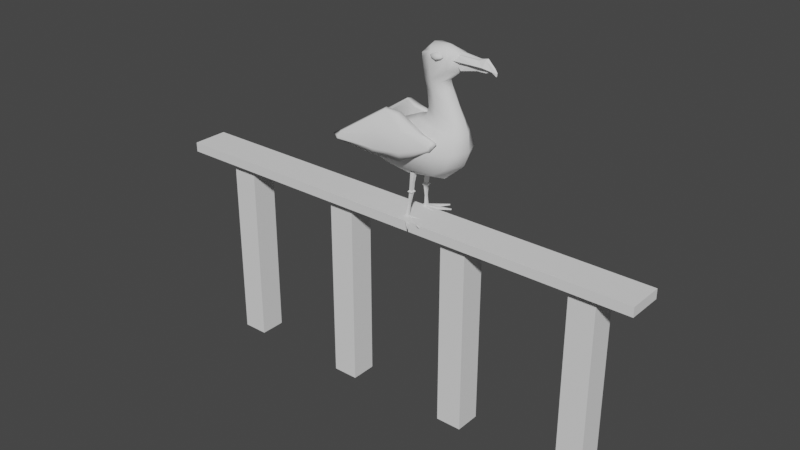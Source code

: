 # Source: Mr_Birds.blend  (saved by Blender 3.6.13; exported with 4.5.12 LTS)
import bpy
from mathutils import Matrix  # noqa: F401  (used for matrix-valued properties, if any)

bpy.ops.wm.read_factory_settings(use_empty=True)
scene = bpy.context.scene
scene.name = 'Scene'

# ---- collections
col_collection = bpy.data.collections.new('Collection'); scene.collection.children.link(col_collection)

# ---- world
world_world = bpy.data.worlds.new('World'); scene.world = world_world
world_world.use_nodes = True; world_world.node_tree.nodes.clear()
_N = world_world.node_tree.nodes; _L = world_world.node_tree.links
n0 = _N.new('ShaderNodeOutputWorld'); n0.name = 'World Output'; n0.location = (300, 300)
n1 = _N.new('ShaderNodeBackground'); n1.name = 'Background'; n1.location = (10, 300)
n1.inputs[0].default_value = (0.05088, 0.05088, 0.05088, 1.0)
_L.new(n1.outputs[0], n0.inputs[0])
n0.is_active_output = True
world_world.color = (0.05088, 0.05088, 0.05088)
world_world.use_sun_shadow = False
world_world.sun_shadow_jitter_overblur = 0.0

# ---- meshes
me_cube_001 = bpy.data.meshes.new('Cube.001')
me_cube_001.from_pydata([(0.6013, 0.7719, 10.93), (2.453, 0.6254, 9.999), (2.03, 0.7761, 11.28), (0.4318, -0.002992, 11.06), (0.5599, 0.7019, 10.55), (1.415, 0.8999, 11.2), (2.582, 0.7902, 10.8), (3.251, -0.002992, 10.08), (2.143, -0.002992, 11.63), (0.9932, -0.002992, 11.55), (3.296, -0.002992, 11.25), (1.339, 1.002, 10.65), (0.2143, -0.002992, 10.48), (0.7388, 0.6324, 9.206), (-1.106, 0.0, 1.868), (0.4982, -0.002992, 9.076), (3.536, 0.0, 3.635), (2.366, -0.002992, 9.34), (1.997, 0.0, 2.308), (3.943, 0.0, 4.739), (-1.462, 0.0, 4.549), (3.562, 0.0, 6.684), (3.848, 0.0, 5.944), (0.517, 0.0, 6.681), (-0.08674, 0.0, 6.48), (-4.124, 0.0, 2.721), (-7.139, 0.0, 3.065), (-4.31, 0.0, 4.438), (3.083, 0.0, 7.585), (0.8348, 0.0, 7.321), (2.585, -1.918e-09, 8.577), (0.6796, 0.0, 8.431), (-0.8594, 1.139, 2.723), (2.903, 1.25, 3.639), (1.905, 0.5611, 9.144), (-0.06827, 2.045, 4.73), (3.419, 1.266, 4.739), (1.997, 1.377, 3.02), (1.401, 0.8559, 9.293), (1.997, 1.947, 4.739), (0.4981, 0.9141, 6.401), (0.8815, 0.6507, 6.673), (2.987, 0.7229, 6.669), (3.258, 0.882, 5.922), (1.835, 0.9073, 6.681), (1.971, 1.067, 6.12), (-3.741, 0.8652, 3.196), (-3.527, 1.252, 3.997), (-3.858, 0.6641, 4.415), (1.013, 0.5399, 7.304), (2.583, 0.6193, 7.576), (1.736, 0.7891, 7.406), (0.885, 0.5549, 8.431), (2.162, 0.6122, 8.521), (1.541, 0.7651, 8.468), (0.5496, 0.3926, 10.99), (3.144, 0.2399, 10.12), (2.099, 0.2784, 11.5), (1.138, 0.6143, 11.44), (3.122, 0.4822, 11.15), (-2.523, 0.0, 2.263), (-4.127, 0.0, 3.896), (-2.79, 0.0, 5.284), (-2.557, 0.8698, 5.239), (-2.154, 1.772, 4.557), (-2.097, 1.127, 2.808), (-5.514, 0.0, 3.665), (-5.345, 0.5343, 3.31)], [], [(11, 5, 2, 6), (57, 58, 9, 8), (58, 55, 3, 9), (34, 56, 7, 17), (56, 59, 10, 7), (59, 57, 8, 10), (38, 11, 6, 1), (13, 4, 11, 38), (4, 0, 5, 11), (12, 55, 0, 4), (61, 60, 25, 26), (62, 61, 26, 66, 27), (30, 53, 34, 17), (54, 52, 13, 38), (18, 37, 33, 16), (14, 32, 37, 18), (37, 32, 35, 39), (33, 37, 39, 36), (53, 54, 38, 34), (16, 33, 36, 19), (60, 25, 46, 65), (52, 31, 15, 13), (64, 47, 48, 63), (40, 24, 23, 41), (36, 39, 45, 43), (43, 45, 44, 42), (39, 35, 40, 45), (45, 40, 41, 44), (19, 36, 43, 22), (22, 43, 42, 21), (46, 67, 47), (47, 67, 66, 48), (63, 48, 27, 62), (65, 46, 47, 64), (41, 23, 29, 49), (42, 44, 51, 50), (44, 41, 49, 51), (21, 42, 50, 28), (49, 29, 31, 52), (50, 51, 54, 53), (51, 49, 52, 54), (28, 50, 53, 30), (6, 2, 57, 59), (1, 6, 59, 56), (38, 1, 56, 34), (5, 0, 55, 58), (2, 5, 58, 57), (32, 65, 64, 35), (40, 63, 62, 24), (35, 64, 63, 40), (14, 60, 65, 32), (24, 20, 61, 62), (20, 14, 60, 61), (66, 67, 26), (67, 46, 25, 26), (48, 66, 27), (15, 12, 4, 13), (55, 12, 3)])
me_cube_001.polygons.foreach_set('use_smooth', [True] * 58)
_uv = me_cube_001.uv_layers.new(name='UVMap')
_uv.uv.foreach_set('vector', [0.5508, 0.3844, 0.6205, 0.4103, 0.5996, 0.4855, 0.481, 0.4913, 0.625, 0.5625, 0.7766, 0.5424, 0.7916, 0.625, 0.625, 0.625, 0.7766, 0.5424, 0.875, 0.5706, 0.875, 0.625, 0.7916, 0.625, 0.25, 0.5625, 0.375, 0.5625, 0.375, 0.625, 0.25, 0.625, 0.375, 0.5625, 0.5, 0.5625, 0.5, 0.625, 0.375, 0.625, 0.5, 0.5625, 0.625, 0.5625, 0.625, 0.625, 0.5, 0.625, 0.3186, 0.3291, 0.5508, 0.3844, 0.481, 0.4913, 0.3448, 0.4792, 0.3658, 0.2363, 0.5, 0.2254, 0.5508, 0.3844, 0.3186, 0.3291, 0.5, 0.2254, 0.625, 0.2316, 0.6205, 0.4103, 0.5508, 0.3844, 0.5, 0.125, 0.625, 0.1794, 0.625, 0.2316, 0.5, 0.2254, 0.0, 0.0, 0.0, 0.0, 0.0, 0.0, 0.0, 0.0, 0.0, 0.0, 0.0, 0.0, 0.0, 0.0, 0.0, 0.0, 0.0, 0.0, 0.6107, 0.625, 0.6103, 0.7854, 0.6485, 0.7678, 0.625, 0.625, 0.6093, 0.8571, 0.6126, 0.9531, 0.6239, 0.9418, 0.6199, 0.8832, 0.25, 0.625, 0.25, 0.75, 0.3473, 0.7844, 0.3662, 0.625, 0.125, 0.625, 0.1239, 0.7564, 0.25, 0.75, 0.25, 0.625, 0.375, 0.875, 0.3841, 1.0, 0.4769, 0.9565, 0.5, 0.875, 0.3473, 0.7844, 0.375, 0.875, 0.5, 0.875, 0.5, 0.74, 0.6103, 0.7854, 0.6093, 0.8571, 0.6199, 0.8832, 0.6485, 0.7678, 0.3662, 0.625, 0.3473, 0.7844, 0.5, 0.74, 0.5, 0.625, 0.125, 0.625, 0.125, 0.625, 0.125, 0.75, 0.125, 0.752, 0.6144, -0.002534, 0.6146, 0.125, 0.625, 0.125, 0.6241, -0.01692, 0.4687, 1.0, 0.4967, 1.0, 0.5369, 1.0, 0.5502, 1.003, 0.577, 0.0009074, 0.5728, 0.125, 0.5833, 0.125, 0.5857, 0.01132, 0.5, 0.74, 0.5, 0.875, 0.5408, 0.8579, 0.5351, 0.7484, 0.5351, 0.7484, 0.5408, 0.8579, 0.5833, 0.8498, 0.5833, 0.75, 0.5, 0.875, 0.4769, 0.9565, 0.5688, 0.9751, 0.5408, 0.8579, 0.5408, 0.8579, 0.5688, 0.9751, 0.5861, 0.986, 0.5833, 0.8498, 0.5, 0.625, 0.5, 0.74, 0.5351, 0.7484, 0.5355, 0.625, 0.5355, 0.625, 0.5351, 0.7484, 0.5833, 0.75, 0.5833, 0.625, 0.375, 0.0, 0.5, 0.09158, 0.5, 0.04922, 0.5, 0.04922, 0.5, 0.09158, 0.5074, 0.125, 0.5134, 0.07557, 0.5331, 0.05976, 0.5134, 0.07557, 0.5271, 0.125, 0.5454, 0.125, 0.3778, 1.0, 0.375, 1.0, 0.4967, 1.0, 0.4687, 1.0, 0.5857, 0.01132, 0.5833, 0.125, 0.6042, 0.125, 0.6042, 0.01558, 0.5833, 0.75, 0.5833, 0.8498, 0.5939, 0.8469, 0.5966, 0.75, 0.5833, 0.8498, 0.5861, 0.986, 0.6047, 1.008, 0.5939, 0.8469, 0.5833, 0.625, 0.5833, 0.75, 0.5966, 0.75, 0.5965, 0.625, 0.6042, 0.01558, 0.6042, 0.125, 0.6146, 0.125, 0.6144, -0.002534, 0.5966, 0.75, 0.5939, 0.8469, 0.6093, 0.8571, 0.6103, 0.7854, 0.5939, 0.8469, 0.6047, 1.008, 0.6126, 0.9531, 0.6093, 0.8571, 0.5965, 0.625, 0.5966, 0.75, 0.6103, 0.7854, 0.6107, 0.625, 0.481, 0.4913, 0.5996, 0.4855, 0.625, 0.5625, 0.5, 0.5625, 0.3448, 0.4792, 0.481, 0.4913, 0.5, 0.5625, 0.375, 0.5625, 0.2179, 0.5341, 0.3448, 0.4792, 0.375, 0.5625, 0.25, 0.5625, 0.7111, 0.4921, 0.875, 0.5184, 0.875, 0.5706, 0.7766, 0.5424, 0.5996, 0.4855, 0.7111, 0.4921, 0.7766, 0.5424, 0.625, 0.5625, 0.3841, 1.0, 0.3778, 1.0, 0.4687, 1.0, 0.4769, 0.9565, 0.577, 0.0009074, 0.5331, 0.05976, 0.5454, 0.125, 0.5728, 0.125, 0.4769, 0.9565, 0.4687, 1.0, 0.5502, 1.003, 0.5688, 0.9751, 0.125, 0.625, 0.125, 0.625, 0.125, 0.752, 0.1239, 0.7564, 0.0, 0.0, 0.0, 0.0, 0.0, 0.0, 0.0, 0.0, 0.0, 0.0, 0.0, 0.0, 0.0, 0.0, 0.0, 0.0, 0.5074, 0.125, 0.5, 0.09158, 0.5, 0.125, 0.5, 0.09158, 0.375, 0.0, 0.375, 0.125, 0.5, 0.125, 0.5134, 0.07557, 0.5074, 0.125, 0.5271, 0.125, 0.375, 0.125, 0.5, 0.125, 0.5, 0.2254, 0.3658, 0.2363, 0.625, 0.1794, 0.5, 0.125, 0.625, 0.125])
me_cube_001.update()
me_cube_004 = bpy.data.meshes.new('Cube.004')
me_cube_004.from_pydata([(2.782, -0.1028, 11.07), (3.071, -0.2684, 10.23), (2.771, 0.08292, 11.07), (2.717, 0.2486, 10.26), (5.139, -0.08057, 10.52), (5.06, -0.09342, 10.33), (5.139, 0.1081, 10.52), (5.06, 0.07358, 10.33), (2.532, -0.009919, 11.13), (2.717, -0.2262, 10.49), (2.654, -0.009919, 10.21), (2.717, 0.2064, 10.49), (3.068, 0.1038, 11.1), (2.97, 0.3067, 10.19), (5.255, 0.1018, 10.45), (5.182, 0.01378, 10.55), (5.097, -0.009919, 10.29), (5.255, -0.07428, 10.45), (3.068, -0.1236, 11.1), (3.324, -0.3265, 10.15), (2.96, -0.009919, 10.05), (2.928, -0.009919, 11.23), (3.033, -0.3158, 10.46), (5.346, 0.01378, 10.44), (3.033, 0.2959, 10.46), (4.385, 0.09681, 10.34), (3.934, -0.0923, 10.86), (3.934, 0.07246, 10.86), (4.385, -0.1166, 10.34), (4.405, -0.009919, 10.27), (3.966, -0.009919, 10.93), (4.07, -0.2168, 10.7), (4.07, 0.1969, 10.7), (2.761, -0.1761, 10.6), (2.439, -0.335, 11.11), (2.761, 0.1761, 10.6), (2.439, 0.335, 11.11), (5.763, -0.06829, 10.28), (5.628, -0.1122, 10.67), (5.763, 0.06829, 10.28), (5.637, 0.1082, 10.67), (2.686, -5.588e-09, 10.52), (2.363, -0.4103, 10.78), (2.363, -5.588e-09, 11.19), (2.363, 0.4103, 10.78), (3.096, 0.2157, 10.52), (2.774, 0.4103, 11.19), (5.74, 0.1141, 10.47), (5.815, -1.863e-09, 10.22), (5.69, -5.588e-09, 10.72), (5.74, -0.1141, 10.47), (3.096, -0.2157, 10.52), (2.774, -0.4103, 11.19), (2.774, -5.588e-09, 11.36), (3.069, -5.588e-09, 10.35), (2.774, -0.5803, 10.78), (5.858, -7.451e-09, 10.47), (2.774, 0.5803, 10.78), (5.076, 0.1383, 11.16), (4.766, -0.1563, 10.63), (4.766, 0.1563, 10.63), (5.076, -0.1383, 11.16), (5.159, -1.863e-09, 11.26), (4.799, -5.588e-09, 10.53), (4.958, -0.3924, 10.71), (4.958, 0.3924, 10.71), (4.405, 0.1692, 10.61), (4.556, -0.1971, 11.07), (4.431, -5.588e-09, 10.49), (4.556, -0.433, 10.73), (4.556, 0.1971, 11.07), (4.405, -0.1692, 10.61), (4.412, -3.167e-09, 11.09), (4.556, 0.433, 10.73), (5.491, 0.1161, 10.8), (5.511, -0.1312, 10.49), (5.551, -4.613e-09, 10.86), (5.513, 0.1949, 10.54), (5.511, 0.1312, 10.49), (5.513, -0.1136, 10.82), (5.515, -3.508e-09, 10.44), (5.535, -0.187, 10.53)], [], [(32, 25, 7, 14), (23, 16, 5, 17), (22, 19, 1, 9), (30, 15, 4, 26), (20, 10, 1, 19), (29, 20, 19, 28), (25, 13, 20, 29), (13, 3, 10, 20), (8, 21, 18, 0), (2, 12, 21, 8), (27, 6, 15, 30), (18, 22, 9, 0), (26, 31, 22, 18), (31, 28, 19, 22), (15, 23, 17, 4), (6, 14, 23, 15), (14, 7, 16, 23), (27, 32, 14, 6), (2, 11, 24, 12), (11, 3, 13, 24), (12, 24, 32, 27), (17, 5, 28, 31), (4, 17, 31, 26), (12, 27, 30, 21), (7, 25, 29, 16), (16, 29, 28, 5), (21, 30, 26, 18), (24, 13, 25, 32), (77, 74, 40, 47), (56, 49, 38, 50), (55, 52, 34, 42), (80, 48, 37, 75), (53, 43, 34, 52), (72, 53, 52, 67), (70, 46, 53, 72), (46, 36, 43, 53), (41, 54, 51, 33), (35, 45, 54, 41), (78, 39, 48, 80), (51, 55, 42, 33), (71, 69, 55, 51), (69, 67, 52, 55), (48, 56, 50, 37), (39, 47, 56, 48), (47, 40, 49, 56), (78, 77, 47, 39), (35, 44, 57, 45), (44, 36, 46, 57), (66, 73, 65, 60), (81, 79, 61, 64), (75, 81, 64, 59), (66, 60, 63, 68), (74, 58, 62, 76), (76, 62, 61, 79), (68, 63, 59, 71), (73, 70, 58, 65), (57, 46, 70, 73), (54, 68, 71, 51), (45, 66, 68, 54), (45, 57, 73, 66), (64, 61, 67, 69), (59, 64, 69, 71), (58, 70, 72, 62), (62, 72, 67, 61), (49, 76, 79, 38), (40, 74, 76, 49), (37, 50, 81, 75), (50, 38, 79, 81), (60, 65, 77, 78), (60, 78, 80, 63), (63, 80, 75, 59), (65, 58, 74, 77)])
_uv = me_cube_004.uv_layers.new(name='UVMap')
_uv.uv.foreach_set('vector', [0.5, 0.4545, 0.625, 0.4545, 0.625, 0.5, 0.5, 0.5, 0.5, 0.625, 0.625, 0.625, 0.625, 0.75, 0.5, 0.75, 0.5, 0.875, 0.625, 0.875, 0.625, 1.0, 0.5, 1.0, 0.3295, 0.625, 0.375, 0.625, 0.375, 0.75, 0.3295, 0.75, 0.75, 0.625, 0.875, 0.625, 0.875, 0.75, 0.75, 0.75, 0.6705, 0.625, 0.75, 0.625, 0.75, 0.75, 0.6705, 0.75, 0.6705, 0.5, 0.75, 0.5, 0.75, 0.625, 0.6705, 0.625, 0.75, 0.5, 0.875, 0.5, 0.875, 0.625, 0.75, 0.625, 0.125, 0.625, 0.25, 0.625, 0.25, 0.75, 0.125, 0.75, 0.125, 0.5, 0.25, 0.5, 0.25, 0.625, 0.125, 0.625, 0.3295, 0.5, 0.375, 0.5, 0.375, 0.625, 0.3295, 0.625, 0.375, 0.875, 0.5, 0.875, 0.5, 1.0, 0.375, 1.0, 0.375, 0.7955, 0.5, 0.7955, 0.5, 0.875, 0.375, 0.875, 0.5, 0.7955, 0.625, 0.7955, 0.625, 0.875, 0.5, 0.875, 0.375, 0.625, 0.5, 0.625, 0.5, 0.75, 0.375, 0.75, 0.375, 0.5, 0.5, 0.5, 0.5, 0.625, 0.375, 0.625, 0.5, 0.5, 0.625, 0.5, 0.625, 0.625, 0.5, 0.625, 0.375, 0.4545, 0.5, 0.4545, 0.5, 0.5, 0.375, 0.5, 0.375, 0.25, 0.5, 0.25, 0.5, 0.375, 0.375, 0.375, 0.5, 0.25, 0.625, 0.25, 0.625, 0.375, 0.5, 0.375, 0.375, 0.375, 0.5, 0.375, 0.5, 0.4545, 0.375, 0.4545, 0.5, 0.75, 0.625, 0.75, 0.625, 0.7955, 0.5, 0.7955, 0.375, 0.75, 0.5, 0.75, 0.5, 0.7955, 0.375, 0.7955, 0.25, 0.5, 0.3295, 0.5, 0.3295, 0.625, 0.25, 0.625, 0.625, 0.5, 0.6705, 0.5, 0.6705, 0.625, 0.625, 0.625, 0.625, 0.625, 0.6705, 0.625, 0.6705, 0.75, 0.625, 0.75, 0.25, 0.625, 0.3295, 0.625, 0.3295, 0.75, 0.25, 0.75, 0.5, 0.375, 0.625, 0.375, 0.625, 0.4545, 0.5, 0.4545, 0.5, 0.4868, 0.625, 0.4881, 0.625, 0.5, 0.5, 0.5, 0.5, 0.625, 0.625, 0.625, 0.5412, 0.75, 0.5, 0.75, 0.5, 0.875, 0.625, 0.875, 0.625, 1.0, 0.5, 1.0, 0.3601, 0.625, 0.375, 0.625, 0.375, 0.75, 0.3631, 0.75, 0.75, 0.625, 0.875, 0.625, 0.875, 0.75, 0.75, 0.75, 0.6983, 0.625, 0.75, 0.625, 0.75, 0.75, 0.6877, 0.75, 0.6877, 0.5, 0.75, 0.5, 0.75, 0.625, 0.6983, 0.625, 0.75, 0.5, 0.875, 0.5, 0.875, 0.625, 0.75, 0.625, 0.125, 0.625, 0.25, 0.625, 0.25, 0.75, 0.125, 0.75, 0.125, 0.5, 0.25, 0.5, 0.25, 0.625, 0.125, 0.625, 0.3631, 0.5, 0.375, 0.5, 0.375, 0.625, 0.3601, 0.625, 0.375, 0.875, 0.5, 0.875, 0.5, 1.0, 0.375, 1.0, 0.375, 0.8127, 0.5, 0.8127, 0.5, 0.875, 0.375, 0.875, 0.5, 0.8127, 0.625, 0.8127, 0.625, 0.875, 0.5, 0.875, 0.375, 0.625, 0.5, 0.625, 0.5, 0.75, 0.375, 0.75, 0.375, 0.5, 0.5, 0.5, 0.5, 0.625, 0.375, 0.625, 0.5, 0.5, 0.625, 0.5, 0.625, 0.625, 0.5, 0.625, 0.375, 0.4881, 0.5, 0.4868, 0.5, 0.5, 0.375, 0.5, 0.375, 0.25, 0.5, 0.25, 0.5, 0.375, 0.375, 0.375, 0.5, 0.25, 0.625, 0.25, 0.625, 0.375, 0.5, 0.375, 0.375, 0.4373, 0.5, 0.4373, 0.5, 0.4545, 0.375, 0.4545, 0.5, 0.7619, 0.5722, 0.7544, 0.625, 0.7955, 0.5, 0.7955, 0.375, 0.7619, 0.5, 0.7619, 0.5, 0.7955, 0.375, 0.7955, 0.3123, 0.5, 0.3295, 0.5, 0.3295, 0.625, 0.3123, 0.625, 0.6369, 0.5, 0.6705, 0.5, 0.6705, 0.625, 0.6369, 0.625, 0.6369, 0.625, 0.6705, 0.625, 0.6705, 0.75, 0.5792, 0.7428, 0.3123, 0.625, 0.3295, 0.625, 0.3295, 0.75, 0.3123, 0.75, 0.5, 0.4373, 0.625, 0.4373, 0.625, 0.4545, 0.5, 0.4545, 0.5, 0.375, 0.625, 0.375, 0.625, 0.4373, 0.5, 0.4373, 0.25, 0.625, 0.3123, 0.625, 0.3123, 0.75, 0.25, 0.75, 0.25, 0.5, 0.3123, 0.5, 0.3123, 0.625, 0.25, 0.625, 0.375, 0.375, 0.5, 0.375, 0.5, 0.4373, 0.375, 0.4373, 0.5, 0.7955, 0.625, 0.7955, 0.625, 0.8127, 0.5, 0.8127, 0.375, 0.7955, 0.5, 0.7955, 0.5, 0.8127, 0.375, 0.8127, 0.6705, 0.5, 0.6877, 0.5, 0.6983, 0.625, 0.6705, 0.625, 0.6705, 0.625, 0.6983, 0.625, 0.6877, 0.75, 0.6705, 0.75, 0.625, 0.625, 0.6369, 0.625, 0.5792, 0.7428, 0.5412, 0.75, 0.625, 0.5, 0.6369, 0.5, 0.6369, 0.625, 0.625, 0.625, 0.375, 0.75, 0.5, 0.75, 0.5, 0.7619, 0.375, 0.7619, 0.5, 0.75, 0.5412, 0.75, 0.5722, 0.7544, 0.5, 0.7619, 0.375, 0.4545, 0.5, 0.4545, 0.5, 0.4868, 0.375, 0.4881, 0.3295, 0.5, 0.3631, 0.5, 0.3601, 0.625, 0.3295, 0.625, 0.3295, 0.625, 0.3601, 0.625, 0.3631, 0.75, 0.3295, 0.75, 0.5, 0.4545, 0.625, 0.4545, 0.625, 0.4881, 0.5, 0.4868])
me_cube_004.update()
me_cube_005 = bpy.data.meshes.new('Cube.005')
me_cube_005.from_pydata([(-5.298, -2.426, 4.036), (-5.296, -2.096, 4.443), (-5.3, -1.615, 3.954), (-5.299, -1.868, 4.366), (2.084, -2.007, 5.082), (1.149, -1.586, 5.671), (2.073, -1.797, 5.012), (1.144, -1.375, 5.601), (-5.492, -2.351, 3.952), (-5.489, -2.288, 4.156), (-5.49, -1.947, 4.473), (-5.492, -2.01, 4.06), (-0.1246, -1.682, 4.114), (-1.116, -0.651, 6.377), (2.089, -1.579, 5.441), (2.244, -1.943, 4.943), (1.356, -1.425, 5.74), (2.112, -1.838, 5.53), (-0.1156, -2.269, 4.309), (-1.127, -1.246, 6.422), (-1.11, -0.7438, 6.48), (-0.1175, -2.125, 3.673), (-0.1505, -1.904, 5.649), (2.595, -1.683, 5.511), (-0.1537, -1.059, 5.373), (-5.927, -2.15, 4.19), (-2.451, -1.622, 3.786), (-2.002, -1.401, 6.632), (-2.008, -0.9993, 6.595), (-2.444, -2.07, 3.937), (-2.103, -1.093, 6.701), (-2.518, -1.963, 3.489), (-2.502, -1.816, 4.946), (-2.254, -1.179, 4.804)], [], [(25, 10, 3, 11), (24, 13, 7, 14), (23, 16, 5, 17), (32, 27, 1, 9), (21, 15, 4, 18), (30, 10, 1, 27), (16, 20, 19, 5), (7, 13, 20, 16), (28, 3, 10, 30), (31, 21, 18, 29), (26, 12, 21, 31), (12, 6, 15, 21), (29, 32, 9, 0), (4, 17, 22, 18), (17, 5, 19, 22), (15, 23, 17, 4), (6, 14, 23, 15), (14, 7, 16, 23), (12, 24, 14, 6), (26, 33, 24, 12), (33, 28, 13, 24), (8, 25, 11, 2), (0, 9, 25, 8), (9, 1, 10, 25), (11, 3, 28, 33), (2, 11, 33, 26), (18, 22, 32, 29), (2, 26, 31, 8), (8, 31, 29, 0), (13, 28, 30, 20), (20, 30, 27, 19), (22, 19, 27, 32)])
me_cube_005.polygons.foreach_set('use_smooth', [True] * 32)
_uv = me_cube_005.uv_layers.new(name='UVMap')
_uv.uv.foreach_set('vector', [0.5, 0.125, 0.625, 0.125, 0.625, 0.25, 0.5, 0.25, 0.5, 0.375, 0.625, 0.375, 0.625, 0.5, 0.5, 0.5, 0.5, 0.625, 0.625, 0.625, 0.625, 0.75, 0.5, 0.75, 0.5, 0.9214, 0.625, 0.9375, 0.625, 1.0, 0.5, 1.0, 0.25, 0.625, 0.375, 0.625, 0.375, 0.75, 0.25, 0.75, 0.8125, 0.625, 0.875, 0.625, 0.875, 0.75, 0.8125, 0.75, 0.625, 0.625, 0.75, 0.625, 0.75, 0.75, 0.625, 0.75, 0.625, 0.5, 0.75, 0.5, 0.75, 0.625, 0.625, 0.625, 0.8125, 0.5, 0.875, 0.5, 0.875, 0.625, 0.8125, 0.625, 0.2032, 0.625, 0.25, 0.625, 0.25, 0.75, 0.2032, 0.75, 0.2032, 0.5, 0.25, 0.5, 0.25, 0.625, 0.2032, 0.625, 0.25, 0.5, 0.375, 0.5, 0.375, 0.625, 0.25, 0.625, 0.375, 0.9218, 0.5, 0.9214, 0.5, 1.0, 0.375, 1.0, 0.375, 0.75, 0.5, 0.75, 0.5, 0.875, 0.375, 0.875, 0.5, 0.75, 0.625, 0.75, 0.625, 0.875, 0.5, 0.875, 0.375, 0.625, 0.5, 0.625, 0.5, 0.75, 0.375, 0.75, 0.375, 0.5, 0.5, 0.5, 0.5, 0.625, 0.375, 0.625, 0.5, 0.5, 0.625, 0.5, 0.625, 0.625, 0.5, 0.625, 0.375, 0.375, 0.5, 0.375, 0.5, 0.5, 0.375, 0.5, 0.375, 0.3282, 0.5, 0.3336, 0.5, 0.375, 0.375, 0.375, 0.5, 0.3336, 0.625, 0.3125, 0.625, 0.375, 0.5, 0.375, 0.375, 0.125, 0.5, 0.125, 0.5, 0.25, 0.375, 0.25, 0.375, 0.0, 0.5, 0.0, 0.5, 0.125, 0.375, 0.125, 0.5, 0.0, 0.625, 0.0, 0.625, 0.125, 0.5, 0.125, 0.5, 0.25, 0.625, 0.25, 0.625, 0.3125, 0.5, 0.3336, 0.375, 0.25, 0.5, 0.25, 0.5, 0.3336, 0.375, 0.3282, 0.375, 0.875, 0.5, 0.875, 0.5, 0.9214, 0.375, 0.9218, 0.125, 0.5, 0.2032, 0.5, 0.2032, 0.625, 0.125, 0.625, 0.125, 0.625, 0.2032, 0.625, 0.2032, 0.75, 0.125, 0.75, 0.75, 0.5, 0.8125, 0.5, 0.8125, 0.625, 0.75, 0.625, 0.75, 0.625, 0.8125, 0.625, 0.8125, 0.75, 0.75, 0.75, 0.5, 0.875, 0.625, 0.875, 0.625, 0.9375, 0.5, 0.9214])
me_cube_005.update()
me_cube_006 = bpy.data.meshes.new('Cube.006')
me_cube_006.from_pydata([(1.572, 0.8677, 10.81), (1.557, 0.7222, 11.03), (1.585, 1.078, 10.87), (1.569, 0.9326, 11.09), (2.154, 0.8294, 10.81), (2.139, 0.6839, 11.04), (2.166, 1.04, 10.88), (2.151, 0.8943, 11.1), (1.515, 0.9935, 10.81), (1.498, 0.7756, 10.91), (1.496, 0.8153, 11.08), (1.513, 1.033, 10.99), (1.879, 1.099, 10.81), (1.86, 0.9207, 11.21), (2.226, 0.9863, 11.0), (2.227, 0.9466, 10.82), (2.209, 0.7685, 11.09), (2.211, 0.7287, 10.92), (1.864, 0.8413, 10.7), (1.845, 0.6631, 11.1), (1.849, 0.755, 11.24), (1.875, 1.007, 10.67), (1.851, 0.6988, 10.87), (2.366, 0.8478, 10.96), (1.872, 1.063, 11.03), (1.358, 0.9141, 10.95)], [], [(25, 10, 3, 11), (24, 13, 7, 14), (23, 16, 5, 17), (22, 19, 1, 9), (21, 15, 4, 18), (20, 10, 1, 19), (16, 20, 19, 5), (7, 13, 20, 16), (13, 3, 10, 20), (8, 21, 18, 0), (2, 12, 21, 8), (12, 6, 15, 21), (18, 22, 9, 0), (4, 17, 22, 18), (17, 5, 19, 22), (15, 23, 17, 4), (6, 14, 23, 15), (14, 7, 16, 23), (12, 24, 14, 6), (2, 11, 24, 12), (11, 3, 13, 24), (8, 25, 11, 2), (0, 9, 25, 8), (9, 1, 10, 25)])
me_cube_006.polygons.foreach_set('use_smooth', [True] * 24)
_uv = me_cube_006.uv_layers.new(name='UVMap')
_uv.uv.foreach_set('vector', [0.5, 0.125, 0.625, 0.125, 0.625, 0.25, 0.5, 0.25, 0.5, 0.375, 0.625, 0.375, 0.625, 0.5, 0.5, 0.5, 0.5, 0.625, 0.625, 0.625, 0.625, 0.75, 0.5, 0.75, 0.5, 0.875, 0.625, 0.875, 0.625, 1.0, 0.5, 1.0, 0.25, 0.625, 0.375, 0.625, 0.375, 0.75, 0.25, 0.75, 0.75, 0.625, 0.875, 0.625, 0.875, 0.75, 0.75, 0.75, 0.625, 0.625, 0.75, 0.625, 0.75, 0.75, 0.625, 0.75, 0.625, 0.5, 0.75, 0.5, 0.75, 0.625, 0.625, 0.625, 0.75, 0.5, 0.875, 0.5, 0.875, 0.625, 0.75, 0.625, 0.125, 0.625, 0.25, 0.625, 0.25, 0.75, 0.125, 0.75, 0.125, 0.5, 0.25, 0.5, 0.25, 0.625, 0.125, 0.625, 0.25, 0.5, 0.375, 0.5, 0.375, 0.625, 0.25, 0.625, 0.375, 0.875, 0.5, 0.875, 0.5, 1.0, 0.375, 1.0, 0.375, 0.75, 0.5, 0.75, 0.5, 0.875, 0.375, 0.875, 0.5, 0.75, 0.625, 0.75, 0.625, 0.875, 0.5, 0.875, 0.375, 0.625, 0.5, 0.625, 0.5, 0.75, 0.375, 0.75, 0.375, 0.5, 0.5, 0.5, 0.5, 0.625, 0.375, 0.625, 0.5, 0.5, 0.625, 0.5, 0.625, 0.625, 0.5, 0.625, 0.375, 0.375, 0.5, 0.375, 0.5, 0.5, 0.375, 0.5, 0.375, 0.25, 0.5, 0.25, 0.5, 0.375, 0.375, 0.375, 0.5, 0.25, 0.625, 0.25, 0.625, 0.375, 0.5, 0.375, 0.375, 0.125, 0.5, 0.125, 0.5, 0.25, 0.375, 0.25, 0.375, 0.0, 0.5, 0.0, 0.5, 0.125, 0.375, 0.125, 0.5, 0.0, 0.625, 0.0, 0.625, 0.125, 0.5, 0.125])
me_cube_006.update()
me_cube_007 = bpy.data.meshes.new('Cube.007')
me_cube_007.from_pydata([(0.06701, -1.161, -0.1039), (0.3235, -0.8939, 3.481), (0.06701, -0.9468, -0.1039), (0.3235, -0.5335, 3.481), (0.2865, -1.163, -0.1039), (0.6698, -0.8991, 3.481), (0.2865, -0.9489, -0.1039), (0.6698, -0.5396, 3.481), (0.1901, -0.9733, 0.8649), (0.1901, -0.8261, 0.8649), (0.3363, -0.8293, 0.8649), (0.3363, -0.9764, 0.8649), (0.2822, -0.914, 2.423), (0.2822, -0.6695, 2.423), (0.5223, -0.6816, 2.423), (0.5223, -0.9262, 2.423), (0.2167, -0.6644, 1.644), (0.4487, -0.6777, 1.644), (0.4487, -0.9164, 1.644), (0.2167, -0.904, 1.644), (1.767, -1.82, -0.1402), (1.767, -1.83, -0.06757), (-0.004383, -1.09, -0.2388), (-0.004383, -1.129, 0.03098), (1.8, -1.757, -0.1402), (1.8, -1.767, -0.06757), (0.1169, -0.8554, -0.2388), (0.1169, -0.8939, 0.03098), (1.219, -2.356, -0.1402), (1.219, -2.365, -0.06757), (-0.1272, -1.024, -0.2388), (-0.1272, -1.064, 0.03098), (1.274, -2.309, -0.1402), (1.274, -2.319, -0.06757), (0.076, -0.8539, -0.2388), (0.076, -0.8925, 0.03098), (1.938, -0.558, -0.1402), (1.938, -0.5685, -0.06757), (0.07522, -1.109, -0.2388), (0.07522, -1.148, 0.03098), (1.922, -0.4882, -0.1402), (1.922, -0.4988, -0.06757), (0.01523, -0.8502, -0.2388), (0.01523, -0.8891, 0.03098), (0.2379, -0.9072, 1.896), (0.2379, -0.666, 1.896), (0.4725, -0.679, 1.896), (0.4725, -0.9195, 1.896), (0.147, -0.578, 1.77), (0.5409, -0.6002, 1.77), (0.5409, -1.005, 1.77), (0.147, -0.984, 1.77)], [], [(12, 1, 3, 13), (13, 3, 7, 14), (14, 7, 5, 15), (15, 5, 1, 12), (2, 6, 4, 0), (7, 3, 1, 5), (4, 11, 8, 0), (6, 10, 11, 4), (2, 9, 10, 6), (0, 8, 9, 2), (47, 15, 12, 44), (46, 14, 15, 47), (45, 13, 14, 46), (44, 12, 13, 45), (8, 19, 16, 9), (9, 16, 17, 10), (10, 17, 18, 11), (11, 18, 19, 8), (20, 21, 23, 22), (22, 23, 27, 26), (26, 27, 25, 24), (24, 25, 21, 20), (22, 26, 24, 20), (27, 23, 21, 25), (28, 29, 31, 30), (30, 31, 35, 34), (34, 35, 33, 32), (32, 33, 29, 28), (30, 34, 32, 28), (35, 31, 29, 33), (36, 37, 39, 38), (38, 39, 43, 42), (42, 43, 41, 40), (40, 41, 37, 36), (38, 42, 40, 36), (43, 39, 37, 41), (51, 44, 45, 48), (48, 45, 46, 49), (49, 46, 47, 50), (50, 47, 44, 51), (18, 50, 51, 19), (17, 49, 50, 18), (16, 48, 49, 17), (19, 51, 48, 16)])
_uv = me_cube_007.uv_layers.new(name='UVMap')
_uv.uv.foreach_set('vector', [0.5512, 0.0, 0.625, 0.0, 0.625, 0.25, 0.5512, 0.25, 0.5512, 0.25, 0.625, 0.25, 0.625, 0.5, 0.5512, 0.5, 0.5512, 0.5, 0.625, 0.5, 0.625, 0.75, 0.5512, 0.75, 0.5512, 0.75, 0.625, 0.75, 0.625, 1.0, 0.5512, 1.0, 0.125, 0.5, 0.375, 0.5, 0.375, 0.75, 0.125, 0.75, 0.625, 0.5, 0.875, 0.5, 0.875, 0.75, 0.625, 0.75, 0.375, 0.75, 0.4426, 0.75, 0.4426, 1.0, 0.375, 1.0, 0.375, 0.5, 0.4426, 0.5, 0.4426, 0.75, 0.375, 0.75, 0.375, 0.25, 0.4426, 0.25, 0.4426, 0.5, 0.375, 0.5, 0.375, 0.0, 0.4426, 0.0, 0.4426, 0.25, 0.375, 0.25, 0.5145, 0.75, 0.5512, 0.75, 0.5512, 1.0, 0.5145, 1.0, 0.5145, 0.5, 0.5512, 0.5, 0.5512, 0.75, 0.5145, 0.75, 0.5145, 0.25, 0.5512, 0.25, 0.5512, 0.5, 0.5145, 0.5, 0.5145, 0.0, 0.5512, 0.0, 0.5512, 0.25, 0.5145, 0.25, 0.4426, 0.0, 0.4969, 0.0, 0.4969, 0.25, 0.4426, 0.25, 0.4426, 0.25, 0.4969, 0.25, 0.4969, 0.5, 0.4426, 0.5, 0.4426, 0.5, 0.4969, 0.5, 0.4969, 0.75, 0.4426, 0.75, 0.4426, 0.75, 0.4969, 0.75, 0.4969, 1.0, 0.4426, 1.0, 0.375, 0.0, 0.625, 0.0, 0.625, 0.25, 0.375, 0.25, 0.375, 0.25, 0.625, 0.25, 0.625, 0.5, 0.375, 0.5, 0.375, 0.5, 0.625, 0.5, 0.625, 0.75, 0.375, 0.75, 0.375, 0.75, 0.625, 0.75, 0.625, 1.0, 0.375, 1.0, 0.125, 0.5, 0.375, 0.5, 0.375, 0.75, 0.125, 0.75, 0.625, 0.5, 0.875, 0.5, 0.875, 0.75, 0.625, 0.75, 0.375, 0.0, 0.625, 0.0, 0.625, 0.25, 0.375, 0.25, 0.375, 0.25, 0.625, 0.25, 0.625, 0.5, 0.375, 0.5, 0.375, 0.5, 0.625, 0.5, 0.625, 0.75, 0.375, 0.75, 0.375, 0.75, 0.625, 0.75, 0.625, 1.0, 0.375, 1.0, 0.125, 0.5, 0.375, 0.5, 0.375, 0.75, 0.125, 0.75, 0.625, 0.5, 0.875, 0.5, 0.875, 0.75, 0.625, 0.75, 0.375, 0.0, 0.625, 0.0, 0.625, 0.25, 0.375, 0.25, 0.375, 0.25, 0.625, 0.25, 0.625, 0.5, 0.375, 0.5, 0.375, 0.5, 0.625, 0.5, 0.625, 0.75, 0.375, 0.75, 0.375, 0.75, 0.625, 0.75, 0.625, 1.0, 0.375, 1.0, 0.125, 0.5, 0.375, 0.5, 0.375, 0.75, 0.125, 0.75, 0.625, 0.5, 0.875, 0.5, 0.875, 0.75, 0.625, 0.75, 0.5057, 0.0, 0.5145, 0.0, 0.5145, 0.25, 0.5057, 0.25, 0.5057, 0.25, 0.5145, 0.25, 0.5145, 0.5, 0.5057, 0.5, 0.5057, 0.5, 0.5145, 0.5, 0.5145, 0.75, 0.5057, 0.75, 0.5057, 0.75, 0.5145, 0.75, 0.5145, 1.0, 0.5057, 1.0, 0.4969, 0.75, 0.5057, 0.75, 0.5057, 1.0, 0.4969, 1.0, 0.4969, 0.5, 0.5057, 0.5, 0.5057, 0.75, 0.4969, 0.75, 0.4969, 0.25, 0.5057, 0.25, 0.5057, 0.5, 0.4969, 0.5, 0.4969, 0.0, 0.5057, 0.0, 0.5057, 0.25, 0.4969, 0.25])
me_cube_007.update()
me_cube_008 = bpy.data.meshes.new('Cube.008')
me_cube_008.from_pydata([(-1.0, -1.0, -8.573), (-1.0, -1.0, 6.286), (-1.0, 1.0, -8.573), (-1.0, 1.0, 6.286), (1.0, -1.0, -8.573), (1.0, -1.0, 6.286), (1.0, 1.0, -8.573), (1.0, 1.0, 6.286), (9.0, -1.0, -8.573), (9.0, -1.0, 6.286), (9.0, 1.0, -8.573), (9.0, 1.0, 6.286), (11.0, -1.0, -8.573), (11.0, -1.0, 6.286), (11.0, 1.0, -8.573), (11.0, 1.0, 6.286), (-11.0, -1.0, -8.573), (-11.0, -1.0, 6.286), (-11.0, 1.0, -8.573), (-11.0, 1.0, 6.286), (-9.0, -1.0, -8.573), (-9.0, -1.0, 6.286), (-9.0, 1.0, -8.573), (-9.0, 1.0, 6.286), (-21.0, -1.0, -8.573), (-21.0, -1.0, 6.286), (-21.0, 1.0, -8.573), (-21.0, 1.0, 6.286), (-19.0, -1.0, -8.573), (-19.0, -1.0, 6.286), (-19.0, 1.0, -8.573), (-19.0, 1.0, 6.286), (-24.58, -1.707, 6.286), (-24.58, -1.707, 7.025), (-24.58, 1.085, 6.286), (-24.58, 1.085, 7.025), (13.87, -1.707, 6.286), (13.87, -1.707, 7.025), (13.87, 1.085, 6.286), (13.87, 1.085, 7.025)], [], [(0, 1, 3, 2), (2, 3, 7, 6), (6, 7, 5, 4), (4, 5, 1, 0), (2, 6, 4, 0), (7, 3, 1, 5), (8, 9, 11, 10), (10, 11, 15, 14), (14, 15, 13, 12), (12, 13, 9, 8), (10, 14, 12, 8), (15, 11, 9, 13), (16, 17, 19, 18), (18, 19, 23, 22), (22, 23, 21, 20), (20, 21, 17, 16), (18, 22, 20, 16), (23, 19, 17, 21), (24, 25, 27, 26), (26, 27, 31, 30), (30, 31, 29, 28), (28, 29, 25, 24), (26, 30, 28, 24), (31, 27, 25, 29), (32, 33, 35, 34), (34, 35, 39, 38), (38, 39, 37, 36), (36, 37, 33, 32), (34, 38, 36, 32), (39, 35, 33, 37)])
_uv = me_cube_008.uv_layers.new(name='UVMap')
_uv.uv.foreach_set('vector', [0.375, 0.0, 0.625, 0.0, 0.625, 0.25, 0.375, 0.25, 0.375, 0.25, 0.625, 0.25, 0.625, 0.5, 0.375, 0.5, 0.375, 0.5, 0.625, 0.5, 0.625, 0.75, 0.375, 0.75, 0.375, 0.75, 0.625, 0.75, 0.625, 1.0, 0.375, 1.0, 0.125, 0.5, 0.375, 0.5, 0.375, 0.75, 0.125, 0.75, 0.625, 0.5, 0.875, 0.5, 0.875, 0.75, 0.625, 0.75, 0.375, 0.0, 0.625, 0.0, 0.625, 0.25, 0.375, 0.25, 0.375, 0.25, 0.625, 0.25, 0.625, 0.5, 0.375, 0.5, 0.375, 0.5, 0.625, 0.5, 0.625, 0.75, 0.375, 0.75, 0.375, 0.75, 0.625, 0.75, 0.625, 1.0, 0.375, 1.0, 0.125, 0.5, 0.375, 0.5, 0.375, 0.75, 0.125, 0.75, 0.625, 0.5, 0.875, 0.5, 0.875, 0.75, 0.625, 0.75, 0.375, 0.0, 0.625, 0.0, 0.625, 0.25, 0.375, 0.25, 0.375, 0.25, 0.625, 0.25, 0.625, 0.5, 0.375, 0.5, 0.375, 0.5, 0.625, 0.5, 0.625, 0.75, 0.375, 0.75, 0.375, 0.75, 0.625, 0.75, 0.625, 1.0, 0.375, 1.0, 0.125, 0.5, 0.375, 0.5, 0.375, 0.75, 0.125, 0.75, 0.625, 0.5, 0.875, 0.5, 0.875, 0.75, 0.625, 0.75, 0.375, 0.0, 0.625, 0.0, 0.625, 0.25, 0.375, 0.25, 0.375, 0.25, 0.625, 0.25, 0.625, 0.5, 0.375, 0.5, 0.375, 0.5, 0.625, 0.5, 0.625, 0.75, 0.375, 0.75, 0.375, 0.75, 0.625, 0.75, 0.625, 1.0, 0.375, 1.0, 0.125, 0.5, 0.375, 0.5, 0.375, 0.75, 0.125, 0.75, 0.625, 0.5, 0.875, 0.5, 0.875, 0.75, 0.625, 0.75, 0.375, 0.0, 0.625, 0.0, 0.625, 0.25, 0.375, 0.25, 0.375, 0.25, 0.625, 0.25, 0.625, 0.5, 0.375, 0.5, 0.375, 0.5, 0.625, 0.5, 0.625, 0.75, 0.375, 0.75, 0.375, 0.75, 0.625, 0.75, 0.625, 1.0, 0.375, 1.0, 0.125, 0.5, 0.375, 0.5, 0.375, 0.75, 0.125, 0.75, 0.625, 0.5, 0.875, 0.5, 0.875, 0.75, 0.625, 0.75])
me_cube_008.update()

# ---- objects
ob_body = bpy.data.objects.new('body', me_cube_001)
ob_bec = bpy.data.objects.new('bec', me_cube_004)
ob_darker = bpy.data.objects.new('Darker', me_cube_005)
ob_eyes = bpy.data.objects.new('eyes', me_cube_006)
ob_foot = bpy.data.objects.new('foot', me_cube_007)
ob_boat_border = bpy.data.objects.new('boat_border', me_cube_008)

# ---- transforms, parenting, visibility, modifiers, constraints
ob_body.location = (0.0, 0.0, 0.749)
_m = ob_body.modifiers.new('Mirror', 'MIRROR')
_m.use_axis = (False, True, False)
_m.merge_threshold = 0.018
ob_bec.location = (0.0, 0.0, 0.749)
ob_darker.location = (0.0, 0.0, 0.749)
_m = ob_darker.modifiers.new('Mirror', 'MIRROR')
_m.use_axis = (False, True, False)
ob_eyes.location = (0.0, 0.0, 0.749)
_m = ob_eyes.modifiers.new('Mirror', 'MIRROR')
_m.use_axis = (False, True, False)
ob_foot.location = (-0.5148, 0.0, 0.0)
_m = ob_foot.modifiers.new('Mirror', 'MIRROR')
_m.use_axis = (False, True, False)
ob_boat_border.location = (3.509, 0.0, -7.057)

# ---- collection membership
col_collection.objects.link(ob_body)
col_collection.objects.link(ob_bec)
col_collection.objects.link(ob_darker)
col_collection.objects.link(ob_eyes)
col_collection.objects.link(ob_foot)
col_collection.objects.link(ob_boat_border)

# ---- scene / render settings (as saved in the file)
scene.frame_start = 1; scene.frame_end = 250; scene.frame_set(1)
scene.render.engine = 'BLENDER_EEVEE_NEXT'
scene.cycles.sampling_pattern = 'TABULATED_SOBOL'
scene.cycles.use_light_tree = False
scene.view_settings.view_transform = 'Filmic'
bpy.context.view_layer.update()

# ---- added for rendering (the .blend has no active camera and no usable light): camera, sun
cam_auto = bpy.data.cameras.new('AutoCamera')
cam_auto.lens = 50.0
cam_auto.sensor_width = 36.0
cam_auto.clip_end = 1000.0
ob_auto_camera = bpy.data.objects.new('AutoCamera', cam_auto)
scene.collection.objects.link(ob_auto_camera)
ob_auto_camera.location = (42.3969, -53.0882, 33.7653)
ob_auto_camera.rotation_euler = (1.09748, -7.21219e-08, 0.694738)
scene.camera = ob_auto_camera
light_auto_sun = bpy.data.lights.new('AutoSun', 'SUN')
light_auto_sun.energy = 3.0
light_auto_sun.angle = 0.0523599
ob_auto_sun = bpy.data.objects.new('AutoSun', light_auto_sun)
scene.collection.objects.link(ob_auto_sun)
ob_auto_sun.rotation_euler = (0.872665, 0.174533, 0.523599)
bpy.context.view_layer.update()
